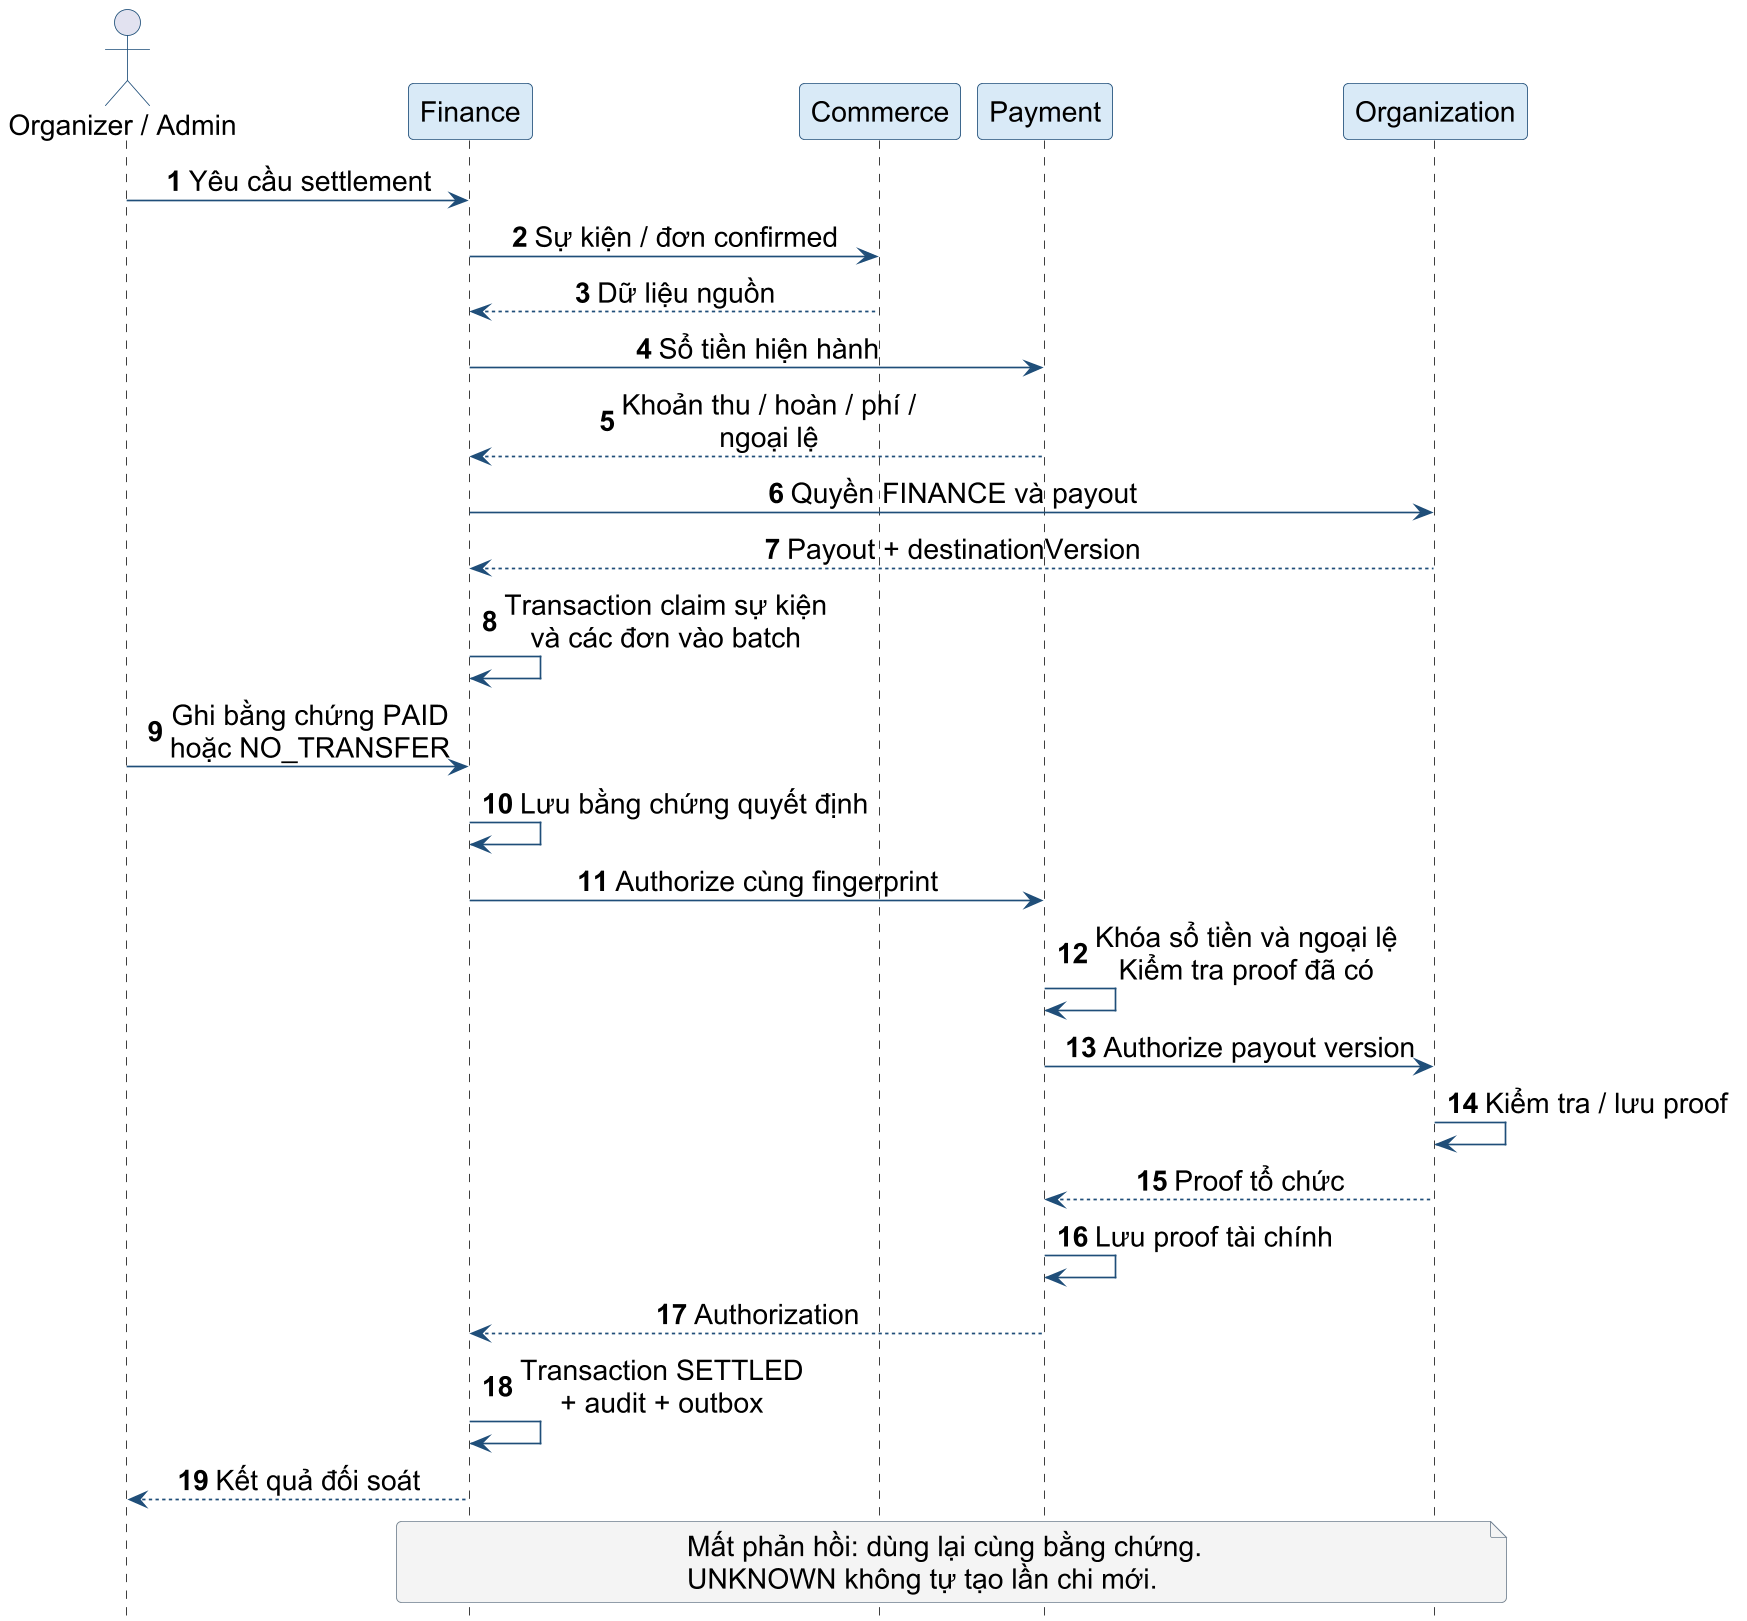

The diagram above was rendered by PlantUML. Its source (embedded in the PNG):
@startuml
skinparam backgroundColor white
skinparam defaultFontName Arial
skinparam defaultFontSize 17
skinparam shadowing false
skinparam roundcorner 6
skinparam dpi 160
skinparam ArrowColor #1F4E79
skinparam LineColor #1F4E79
skinparam ParticipantBackgroundColor #D9EAF7
skinparam ParticipantBorderColor #1F4E79
skinparam ActorBorderColor #1F4E79
skinparam DatabaseBackgroundColor #EEF5FB
skinparam RectangleBackgroundColor #EEF5FB
skinparam RectangleBorderColor #1F4E79
skinparam ComponentBackgroundColor #D9EAF7
skinparam ComponentBorderColor #1F4E79
skinparam NoteBackgroundColor #F4F4F4
skinparam NoteBorderColor #708090
skinparam maxMessageSize 220
skinparam sequenceMessageAlign center
hide footbox
autonumber
actor "Organizer / Admin" as U
participant Finance as F
participant Commerce as C
participant Payment as P
participant Organization as O
U -> F : Yêu cầu settlement
F -> C : Sự kiện / đơn confirmed
C --> F : Dữ liệu nguồn
F -> P : Sổ tiền hiện hành
P --> F : Khoản thu / hoàn / phí / ngoại lệ
F -> O : Quyền FINANCE và payout
O --> F : Payout + destinationVersion
F -> F : Transaction claim sự kiện\nvà các đơn vào batch
U -> F : Ghi bằng chứng PAID\nhoặc NO_TRANSFER
F -> F : Lưu bằng chứng quyết định
F -> P : Authorize cùng fingerprint
P -> P : Khóa sổ tiền và ngoại lệ\nKiểm tra proof đã có
P -> O : Authorize payout version
O -> O : Kiểm tra / lưu proof
O --> P : Proof tổ chức
P -> P : Lưu proof tài chính
P --> F : Authorization
F -> F : Transaction SETTLED\n+ audit + outbox
F --> U : Kết quả đối soát
note over F,O
Mất phản hồi: dùng lại cùng bằng chứng.
UNKNOWN không tự tạo lần chi mới.
end note

@enduml